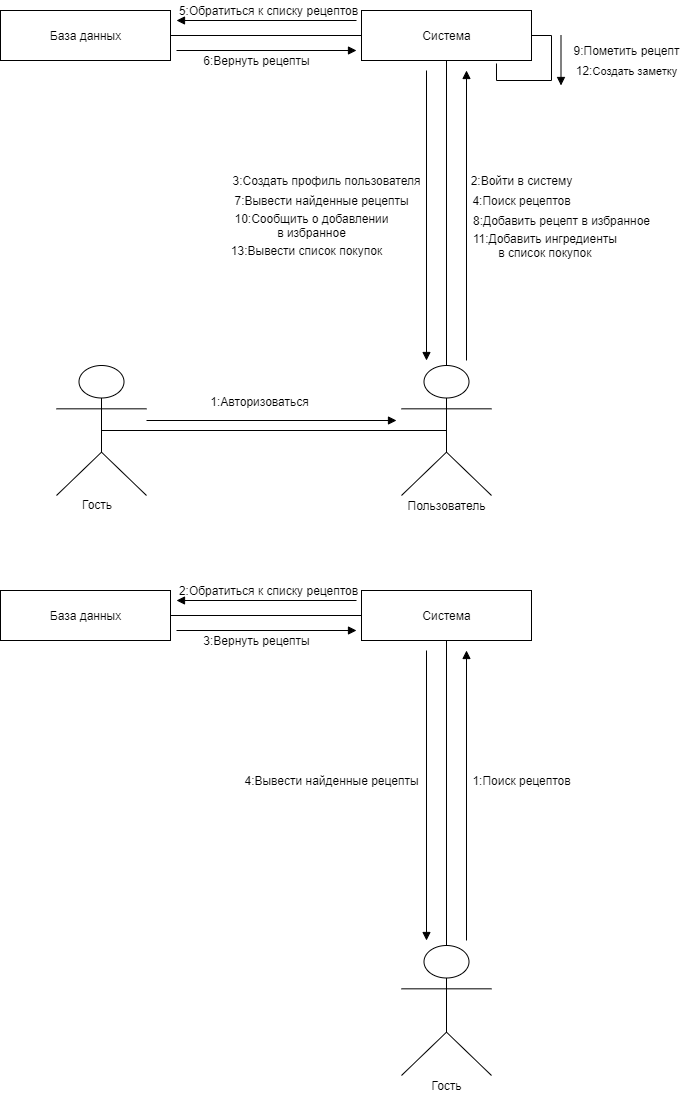

The diagram above was exported from draw.io. Its source (the exported page's mxGraphModel, read from the mxfile embedded in the PNG):
<mxGraphModel dx="1686" dy="1897" grid="1" gridSize="10" guides="1" tooltips="1" connect="1" arrows="1" fold="1" page="1" pageScale="1" pageWidth="827" pageHeight="1169" math="0" shadow="0">
  <root>
    <mxCell id="0" />
    <mxCell id="1" parent="0" />
    <mxCell id="oXNQW_SaUpKQKUhjA3wA-30" style="edgeStyle=orthogonalEdgeStyle;rounded=0;orthogonalLoop=1;jettySize=auto;html=1;exitX=0;exitY=0.5;exitDx=0;exitDy=0;entryX=1;entryY=0.5;entryDx=0;entryDy=0;endArrow=none;endFill=0;" edge="1" parent="1" source="5lM0R-gPP80aLHdR38J7-2" target="oXNQW_SaUpKQKUhjA3wA-14">
      <mxGeometry relative="1" as="geometry" />
    </mxCell>
    <mxCell id="5lM0R-gPP80aLHdR38J7-2" value="Система" style="html=1;" parent="1" vertex="1">
      <mxGeometry x="-415" y="-1100" width="170" height="50" as="geometry" />
    </mxCell>
    <mxCell id="5lM0R-gPP80aLHdR38J7-27" value="" style="html=1;verticalAlign=bottom;endArrow=block;" parent="1" edge="1">
      <mxGeometry x="1" y="222" width="80" relative="1" as="geometry">
        <mxPoint x="-630" y="-690" as="sourcePoint" />
        <mxPoint x="-380" y="-690" as="targetPoint" />
        <mxPoint x="130" y="42" as="offset" />
      </mxGeometry>
    </mxCell>
    <mxCell id="5lM0R-gPP80aLHdR38J7-28" value="" style="html=1;verticalAlign=bottom;endArrow=block;" parent="1" edge="1">
      <mxGeometry x="1" y="222" width="80" relative="1" as="geometry">
        <mxPoint x="-350" y="-1040" as="sourcePoint" />
        <mxPoint x="-350" y="-750" as="targetPoint" />
        <mxPoint x="130" y="42" as="offset" />
      </mxGeometry>
    </mxCell>
    <mxCell id="YMInBB-WHpLCofp9CQLm-5" style="edgeStyle=orthogonalEdgeStyle;rounded=0;orthogonalLoop=1;jettySize=auto;html=1;exitX=0.5;exitY=0.5;exitDx=0;exitDy=0;exitPerimeter=0;entryX=0.5;entryY=0.5;entryDx=0;entryDy=0;endArrow=none;endFill=0;entryPerimeter=0;" parent="1" source="YMInBB-WHpLCofp9CQLm-1" target="oXNQW_SaUpKQKUhjA3wA-1" edge="1">
      <mxGeometry relative="1" as="geometry" />
    </mxCell>
    <mxCell id="oXNQW_SaUpKQKUhjA3wA-3" value="&lt;font style=&quot;font-size: 12px&quot;&gt;1:Авторизоваться&lt;/font&gt;" style="edgeLabel;html=1;align=center;verticalAlign=middle;resizable=0;points=[];" vertex="1" connectable="0" parent="YMInBB-WHpLCofp9CQLm-5">
      <mxGeometry x="-0.2083" relative="1" as="geometry">
        <mxPoint x="20" y="-30" as="offset" />
      </mxGeometry>
    </mxCell>
    <mxCell id="YMInBB-WHpLCofp9CQLm-1" value="" style="shape=umlActor;verticalLabelPosition=bottom;labelBackgroundColor=#ffffff;verticalAlign=top;html=1;" parent="1" vertex="1">
      <mxGeometry x="-720" y="-745" width="90" height="130" as="geometry" />
    </mxCell>
    <mxCell id="YMInBB-WHpLCofp9CQLm-2" value="Гость" style="text;html=1;resizable=0;points=[];autosize=1;align=left;verticalAlign=top;spacingTop=-4;" parent="1" vertex="1">
      <mxGeometry x="-696" y="-615" width="50" height="20" as="geometry" />
    </mxCell>
    <mxCell id="oXNQW_SaUpKQKUhjA3wA-6" style="edgeStyle=orthogonalEdgeStyle;rounded=0;orthogonalLoop=1;jettySize=auto;html=1;exitX=0.5;exitY=0;exitDx=0;exitDy=0;exitPerimeter=0;entryX=0.5;entryY=1;entryDx=0;entryDy=0;endArrow=none;endFill=0;" edge="1" parent="1" source="oXNQW_SaUpKQKUhjA3wA-1" target="5lM0R-gPP80aLHdR38J7-2">
      <mxGeometry relative="1" as="geometry" />
    </mxCell>
    <mxCell id="oXNQW_SaUpKQKUhjA3wA-1" value="" style="shape=umlActor;verticalLabelPosition=bottom;labelBackgroundColor=#ffffff;verticalAlign=top;html=1;" vertex="1" parent="1">
      <mxGeometry x="-375" y="-745" width="90" height="130" as="geometry" />
    </mxCell>
    <mxCell id="oXNQW_SaUpKQKUhjA3wA-2" value="Пользователь" style="text;html=1;align=center;verticalAlign=middle;resizable=0;points=[];autosize=1;" vertex="1" parent="1">
      <mxGeometry x="-375" y="-615" width="90" height="20" as="geometry" />
    </mxCell>
    <mxCell id="oXNQW_SaUpKQKUhjA3wA-7" value="" style="html=1;verticalAlign=bottom;endArrow=block;" edge="1" parent="1">
      <mxGeometry x="1" y="222" width="80" relative="1" as="geometry">
        <mxPoint x="-310" y="-750" as="sourcePoint" />
        <mxPoint x="-310" y="-1040" as="targetPoint" />
        <mxPoint x="130" y="42" as="offset" />
      </mxGeometry>
    </mxCell>
    <mxCell id="oXNQW_SaUpKQKUhjA3wA-8" value="&lt;font style=&quot;font-size: 12px&quot;&gt;2:Войти в систему&lt;/font&gt;" style="text;html=1;align=center;verticalAlign=middle;resizable=0;points=[];autosize=1;strokeWidth=12;" vertex="1" parent="1">
      <mxGeometry x="-315" y="-940" width="120" height="20" as="geometry" />
    </mxCell>
    <mxCell id="oXNQW_SaUpKQKUhjA3wA-9" value="&lt;font style=&quot;font-size: 12px&quot;&gt;3:Создать профиль пользователя&lt;/font&gt;" style="text;html=1;align=center;verticalAlign=middle;resizable=0;points=[];autosize=1;strokeWidth=12;" vertex="1" parent="1">
      <mxGeometry x="-550" y="-940" width="200" height="20" as="geometry" />
    </mxCell>
    <mxCell id="oXNQW_SaUpKQKUhjA3wA-14" value="База данных" style="html=1;" vertex="1" parent="1">
      <mxGeometry x="-776" y="-1100" width="170" height="50" as="geometry" />
    </mxCell>
    <mxCell id="oXNQW_SaUpKQKUhjA3wA-15" value="4:Поиск рецептов" style="text;html=1;align=center;verticalAlign=middle;resizable=0;points=[];autosize=1;strokeWidth=12;" vertex="1" parent="1">
      <mxGeometry x="-310" y="-920" width="110" height="20" as="geometry" />
    </mxCell>
    <mxCell id="oXNQW_SaUpKQKUhjA3wA-16" value="&lt;font style=&quot;font-size: 12px&quot;&gt;5:Обратиться к списку рецептов&lt;/font&gt;" style="text;html=1;align=center;verticalAlign=middle;resizable=0;points=[];autosize=1;" vertex="1" parent="1">
      <mxGeometry x="-603" y="-1110" width="190" height="20" as="geometry" />
    </mxCell>
    <mxCell id="oXNQW_SaUpKQKUhjA3wA-17" value="&lt;font style=&quot;font-size: 12px&quot;&gt;6:Вернуть рецепты&lt;/font&gt;" style="text;html=1;align=center;verticalAlign=middle;resizable=0;points=[];autosize=1;" vertex="1" parent="1">
      <mxGeometry x="-580" y="-1060" width="120" height="20" as="geometry" />
    </mxCell>
    <mxCell id="oXNQW_SaUpKQKUhjA3wA-18" value="&lt;font style=&quot;font-size: 12px&quot;&gt;7:Вывести найденные рецепты&lt;/font&gt;" style="text;html=1;align=center;verticalAlign=middle;resizable=0;points=[];autosize=1;strokeWidth=12;" vertex="1" parent="1">
      <mxGeometry x="-550" y="-920" width="190" height="20" as="geometry" />
    </mxCell>
    <mxCell id="oXNQW_SaUpKQKUhjA3wA-20" value="&lt;font style=&quot;font-size: 12px&quot;&gt;8:Добавить рецепт в избранное&lt;/font&gt;" style="text;html=1;align=center;verticalAlign=middle;resizable=0;points=[];autosize=1;strokeWidth=12;" vertex="1" parent="1">
      <mxGeometry x="-310" y="-900" width="190" height="20" as="geometry" />
    </mxCell>
    <mxCell id="oXNQW_SaUpKQKUhjA3wA-21" value="&lt;font style=&quot;font-size: 12px&quot;&gt;9:Пометить рецепт&lt;/font&gt;" style="text;html=1;align=center;verticalAlign=middle;resizable=0;points=[];autosize=1;" vertex="1" parent="1">
      <mxGeometry x="-210" y="-1070" width="120" height="20" as="geometry" />
    </mxCell>
    <mxCell id="oXNQW_SaUpKQKUhjA3wA-22" value="&lt;font style=&quot;font-size: 12px&quot;&gt;10:Сообщить о добавлении&lt;br&gt;в избранное&lt;/font&gt;" style="text;html=1;align=center;verticalAlign=middle;resizable=0;points=[];autosize=1;strokeWidth=12;" vertex="1" parent="1">
      <mxGeometry x="-550" y="-900" width="170" height="30" as="geometry" />
    </mxCell>
    <mxCell id="oXNQW_SaUpKQKUhjA3wA-23" value="&lt;font style=&quot;font-size: 12px&quot;&gt;11:Добавить ингредиенты&amp;nbsp;&lt;br&gt;в список покупок&amp;nbsp;&lt;/font&gt;" style="text;html=1;align=center;verticalAlign=middle;resizable=0;points=[];autosize=1;strokeWidth=12;" vertex="1" parent="1">
      <mxGeometry x="-310" y="-880" width="160" height="30" as="geometry" />
    </mxCell>
    <mxCell id="oXNQW_SaUpKQKUhjA3wA-24" value="&lt;font style=&quot;font-size: 12px&quot;&gt;12:&lt;/font&gt;&lt;span style=&quot;font-size: 11px&quot;&gt;Создать заметку&lt;/span&gt;" style="text;html=1;align=center;verticalAlign=middle;resizable=0;points=[];autosize=1;" vertex="1" parent="1">
      <mxGeometry x="-210" y="-1050" width="120" height="20" as="geometry" />
    </mxCell>
    <mxCell id="oXNQW_SaUpKQKUhjA3wA-26" value="&lt;font style=&quot;font-size: 12px&quot;&gt;&lt;font style=&quot;font-size: 12px&quot;&gt;13:&lt;/font&gt;Вывести список покупок&lt;/font&gt;" style="text;html=1;align=center;verticalAlign=middle;resizable=0;points=[];autosize=1;strokeWidth=12;" vertex="1" parent="1">
      <mxGeometry x="-555" y="-870" width="170" height="20" as="geometry" />
    </mxCell>
    <mxCell id="oXNQW_SaUpKQKUhjA3wA-31" value="" style="html=1;verticalAlign=bottom;endArrow=block;" edge="1" parent="1">
      <mxGeometry x="1" y="222" width="80" relative="1" as="geometry">
        <mxPoint x="-600" y="-1060" as="sourcePoint" />
        <mxPoint x="-420" y="-1060" as="targetPoint" />
        <mxPoint x="130" y="42" as="offset" />
      </mxGeometry>
    </mxCell>
    <mxCell id="oXNQW_SaUpKQKUhjA3wA-32" value="" style="html=1;verticalAlign=bottom;endArrow=block;" edge="1" parent="1">
      <mxGeometry x="1" y="222" width="80" relative="1" as="geometry">
        <mxPoint x="-420" y="-1090" as="sourcePoint" />
        <mxPoint x="-600" y="-1090" as="targetPoint" />
        <mxPoint x="130" y="42" as="offset" />
      </mxGeometry>
    </mxCell>
    <mxCell id="oXNQW_SaUpKQKUhjA3wA-33" style="edgeStyle=orthogonalEdgeStyle;rounded=0;orthogonalLoop=1;jettySize=auto;html=1;exitX=1;exitY=0.5;exitDx=0;exitDy=0;entryX=0.794;entryY=1.06;entryDx=0;entryDy=0;entryPerimeter=0;endArrow=none;endFill=0;" edge="1" parent="1" source="5lM0R-gPP80aLHdR38J7-2" target="5lM0R-gPP80aLHdR38J7-2">
      <mxGeometry relative="1" as="geometry" />
    </mxCell>
    <mxCell id="oXNQW_SaUpKQKUhjA3wA-34" value="" style="html=1;verticalAlign=bottom;endArrow=block;" edge="1" parent="1">
      <mxGeometry x="1" y="222" width="80" relative="1" as="geometry">
        <mxPoint x="-215.5" y="-1075" as="sourcePoint" />
        <mxPoint x="-215.5" y="-1025" as="targetPoint" />
        <mxPoint x="130" y="42" as="offset" />
      </mxGeometry>
    </mxCell>
    <mxCell id="oXNQW_SaUpKQKUhjA3wA-36" style="edgeStyle=orthogonalEdgeStyle;rounded=0;orthogonalLoop=1;jettySize=auto;html=1;exitX=0;exitY=0.5;exitDx=0;exitDy=0;entryX=1;entryY=0.5;entryDx=0;entryDy=0;endArrow=none;endFill=0;" edge="1" parent="1" source="oXNQW_SaUpKQKUhjA3wA-37" target="oXNQW_SaUpKQKUhjA3wA-50">
      <mxGeometry relative="1" as="geometry" />
    </mxCell>
    <mxCell id="oXNQW_SaUpKQKUhjA3wA-37" value="Система" style="html=1;" vertex="1" parent="1">
      <mxGeometry x="-415" y="-520" width="170" height="50" as="geometry" />
    </mxCell>
    <mxCell id="oXNQW_SaUpKQKUhjA3wA-39" value="" style="html=1;verticalAlign=bottom;endArrow=block;" edge="1" parent="1">
      <mxGeometry x="1" y="222" width="80" relative="1" as="geometry">
        <mxPoint x="-350" y="-460" as="sourcePoint" />
        <mxPoint x="-350" y="-170" as="targetPoint" />
        <mxPoint x="130" y="42" as="offset" />
      </mxGeometry>
    </mxCell>
    <mxCell id="oXNQW_SaUpKQKUhjA3wA-44" style="edgeStyle=orthogonalEdgeStyle;rounded=0;orthogonalLoop=1;jettySize=auto;html=1;exitX=0.5;exitY=0;exitDx=0;exitDy=0;exitPerimeter=0;entryX=0.5;entryY=1;entryDx=0;entryDy=0;endArrow=none;endFill=0;" edge="1" parent="1" source="oXNQW_SaUpKQKUhjA3wA-45" target="oXNQW_SaUpKQKUhjA3wA-37">
      <mxGeometry relative="1" as="geometry" />
    </mxCell>
    <mxCell id="oXNQW_SaUpKQKUhjA3wA-45" value="" style="shape=umlActor;verticalLabelPosition=bottom;labelBackgroundColor=#ffffff;verticalAlign=top;html=1;" vertex="1" parent="1">
      <mxGeometry x="-375" y="-165" width="90" height="130" as="geometry" />
    </mxCell>
    <mxCell id="oXNQW_SaUpKQKUhjA3wA-46" value="Гость" style="text;html=1;align=center;verticalAlign=middle;resizable=0;points=[];autosize=1;" vertex="1" parent="1">
      <mxGeometry x="-355" y="-35" width="50" height="20" as="geometry" />
    </mxCell>
    <mxCell id="oXNQW_SaUpKQKUhjA3wA-47" value="" style="html=1;verticalAlign=bottom;endArrow=block;" edge="1" parent="1">
      <mxGeometry x="1" y="222" width="80" relative="1" as="geometry">
        <mxPoint x="-310" y="-170" as="sourcePoint" />
        <mxPoint x="-310" y="-460" as="targetPoint" />
        <mxPoint x="130" y="42" as="offset" />
      </mxGeometry>
    </mxCell>
    <mxCell id="oXNQW_SaUpKQKUhjA3wA-50" value="База данных" style="html=1;" vertex="1" parent="1">
      <mxGeometry x="-776" y="-520" width="170" height="50" as="geometry" />
    </mxCell>
    <mxCell id="oXNQW_SaUpKQKUhjA3wA-51" value="1:Поиск рецептов" style="text;html=1;align=center;verticalAlign=middle;resizable=0;points=[];autosize=1;" vertex="1" parent="1">
      <mxGeometry x="-310" y="-340" width="110" height="20" as="geometry" />
    </mxCell>
    <mxCell id="oXNQW_SaUpKQKUhjA3wA-52" value="&lt;font style=&quot;font-size: 12px&quot;&gt;2:Обратиться к списку рецептов&lt;/font&gt;" style="text;html=1;align=center;verticalAlign=middle;resizable=0;points=[];autosize=1;" vertex="1" parent="1">
      <mxGeometry x="-603" y="-530" width="190" height="20" as="geometry" />
    </mxCell>
    <mxCell id="oXNQW_SaUpKQKUhjA3wA-53" value="&lt;font style=&quot;font-size: 12px&quot;&gt;3:Вернуть рецепты&lt;/font&gt;" style="text;html=1;align=center;verticalAlign=middle;resizable=0;points=[];autosize=1;" vertex="1" parent="1">
      <mxGeometry x="-580" y="-480" width="120" height="20" as="geometry" />
    </mxCell>
    <mxCell id="oXNQW_SaUpKQKUhjA3wA-54" value="&lt;font style=&quot;font-size: 12px&quot;&gt;4:Вывести найденные рецепты&lt;/font&gt;" style="text;html=1;align=center;verticalAlign=middle;resizable=0;points=[];autosize=1;" vertex="1" parent="1">
      <mxGeometry x="-540" y="-340" width="190" height="20" as="geometry" />
    </mxCell>
    <mxCell id="oXNQW_SaUpKQKUhjA3wA-61" value="" style="html=1;verticalAlign=bottom;endArrow=block;" edge="1" parent="1">
      <mxGeometry x="1" y="222" width="80" relative="1" as="geometry">
        <mxPoint x="-600" y="-480" as="sourcePoint" />
        <mxPoint x="-420" y="-480" as="targetPoint" />
        <mxPoint x="130" y="42" as="offset" />
      </mxGeometry>
    </mxCell>
    <mxCell id="oXNQW_SaUpKQKUhjA3wA-62" value="" style="html=1;verticalAlign=bottom;endArrow=block;" edge="1" parent="1">
      <mxGeometry x="1" y="222" width="80" relative="1" as="geometry">
        <mxPoint x="-420" y="-510" as="sourcePoint" />
        <mxPoint x="-600" y="-510" as="targetPoint" />
        <mxPoint x="130" y="42" as="offset" />
      </mxGeometry>
    </mxCell>
  </root>
</mxGraphModel>